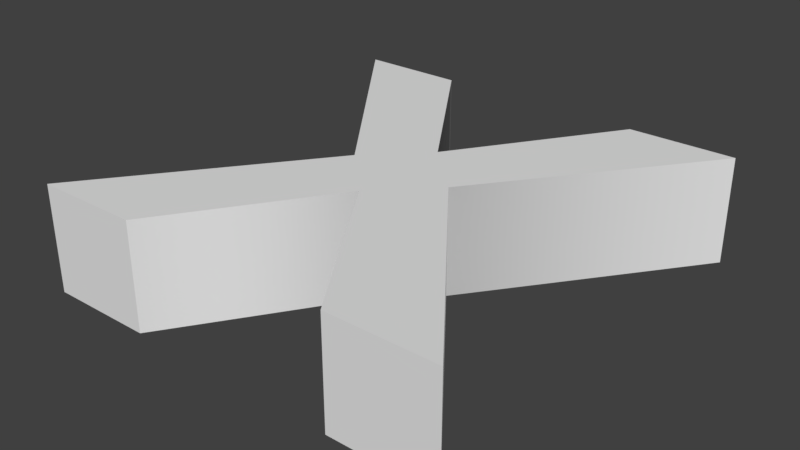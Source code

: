 # Source: Cancel_Model.blend  (saved by Blender 2.77.0; exported with 4.5.12 LTS)
import bpy
from mathutils import Matrix  # noqa: F401  (used for matrix-valued properties, if any)

bpy.ops.wm.read_factory_settings(use_empty=True)
scene = bpy.context.scene
scene.name = 'Scene'

# ---- collections
col_collection_1 = bpy.data.collections.new('Collection 1'); scene.collection.children.link(col_collection_1)

# ---- world
world_world = bpy.data.worlds.new('World'); scene.world = world_world
world_world.color = (0.05088, 0.05088, 0.05088)
world_world.use_sun_shadow = False
world_world.sun_shadow_jitter_overblur = 0.0
world_world.cycles.sampling_method = 'MANUAL'

# ---- meshes
me_cancelmesh = bpy.data.meshes.new('CancelMesh')
me_cancelmesh.from_pydata([(0.2, 0.0, 0.0), (0.4, 0.0, 0.0), (-0.4, 0.8, 0.0), (-0.2, 0.8, 0.0), (-0.4, 0.0, 0.0), (-0.2, 0.0, 0.0), (0.2, 0.8, 0.0), (0.4, 0.8, 0.0), (0.0, 0.5, 0.0), (-0.1, 0.4, 0.0), (-2.98e-08, 0.3, 0.0), (0.1, 0.4, 0.0), (0.2, 0.0, 0.2), (0.4, 0.0, 0.2), (-0.4, 0.8, 0.2), (-0.2, 0.8, 0.2), (-0.4, 0.0, 0.2), (-0.2, 0.0, 0.2), (0.2, 0.8, 0.2), (0.4, 0.8, 0.2), (0.0, 0.5, 0.2), (-0.1, 0.4, 0.2), (-2.98e-08, 0.3, 0.2), (0.1, 0.4, 0.2), (0.2, 0.0, 0.0), (0.2, 0.0, 0.0), (0.4, 0.0, 0.0), (0.4, 0.0, 0.0), (-0.4, 0.8, 0.0), (-0.4, 0.8, 0.0), (-0.1, 0.4, 0.0), (-0.2, 0.8, 0.0), (-0.2, 0.8, 0.0), (0.0, 0.5, 0.0), (-0.4, 0.0, 0.0), (-0.4, 0.0, 0.0), (-0.2, 0.0, 0.0), (-0.2, 0.0, 0.0), (0.2, 0.8, 0.0), (0.2, 0.8, 0.0), (0.4, 0.8, 0.0), (0.4, 0.8, 0.0), (-2.98e-08, 0.3, 0.0), (0.1, 0.4, 0.0), (0.2, 0.0, 0.2), (0.2, 0.0, 0.2), (0.4, 0.0, 0.2), (0.4, 0.0, 0.2), (-0.4, 0.8, 0.2), (-0.4, 0.8, 0.2), (-0.1, 0.4, 0.2), (-0.2, 0.8, 0.2), (-0.2, 0.8, 0.2), (0.0, 0.5, 0.2), (-0.4, 0.0, 0.2), (-0.4, 0.0, 0.2), (-0.2, 0.0, 0.2), (-0.2, 0.0, 0.2), (0.2, 0.8, 0.2), (0.2, 0.8, 0.2), (0.4, 0.8, 0.2), (0.4, 0.8, 0.2), (-2.98e-08, 0.3, 0.2), (0.1, 0.4, 0.2)], [], [(32, 52, 53, 33), (27, 43, 63, 47), (24, 26, 46, 44), (35, 55, 50, 30), (34, 36, 56, 54), (41, 61, 63, 43), (28, 30, 50, 48), (37, 42, 62, 57), (38, 33, 53, 58), (31, 29, 49, 51), (25, 45, 62, 42), (40, 39, 59, 60), (12, 13, 23, 19, 18, 20, 15, 14, 21, 16, 17, 22), (0, 10, 5, 4, 9, 2, 3, 8, 6, 7, 11, 1)])
me_cancelmesh.polygons.foreach_set('use_smooth', [True] * 14)
me_cancelmesh.use_remesh_preserve_volume = False
me_cancelmesh.use_remesh_preserve_attributes = False
me_cancelmesh.use_mirror_vertex_groups = False
me_cancelmesh.update()

# ---- objects
ob_cancel = bpy.data.objects.new('Cancel', me_cancelmesh)

# ---- transforms, parenting, visibility, modifiers, constraints
ob_cancel.location = (0.0, 0.0, 0.0)
ob_cancel.lineart.crease_threshold = 0.0

# ---- collection membership
col_collection_1.objects.link(ob_cancel)

# ---- scene / render settings (as saved in the file)
scene.frame_start = 1; scene.frame_end = 250; scene.frame_set(0)
scene.render.engine = 'BLENDER_EEVEE_NEXT'
scene.render.resolution_percentage = 50
scene.render.dither_intensity = 0.0
scene.cycles.use_denoising = False
scene.cycles.samples = 128
scene.cycles.sampling_pattern = 'TABULATED_SOBOL'
scene.cycles.light_sampling_threshold = 0.0
scene.cycles.use_adaptive_sampling = False
scene.cycles.use_light_tree = False
scene.cycles.blur_glossy = 0.0
scene.cycles.sample_clamp_indirect = 0.0
scene.view_settings.view_transform = 'Standard'
bpy.context.view_layer.update()

# ---- added for rendering (the .blend has no active camera and no usable light): camera, sun
cam_auto = bpy.data.cameras.new('AutoCamera')
cam_auto.lens = 50.0
cam_auto.sensor_width = 36.0
cam_auto.clip_end = 1000.0
ob_auto_camera = bpy.data.objects.new('AutoCamera', cam_auto)
scene.collection.objects.link(ob_auto_camera)
ob_auto_camera.location = (1.063, -0.875603, 0.950402)
ob_auto_camera.rotation_euler = (1.09748, -7.21219e-08, 0.694738)
scene.camera = ob_auto_camera
light_auto_sun = bpy.data.lights.new('AutoSun', 'SUN')
light_auto_sun.energy = 3.0
light_auto_sun.angle = 0.0523599
ob_auto_sun = bpy.data.objects.new('AutoSun', light_auto_sun)
scene.collection.objects.link(ob_auto_sun)
ob_auto_sun.rotation_euler = (0.872665, 0.174533, 0.523599)
bpy.context.view_layer.update()
